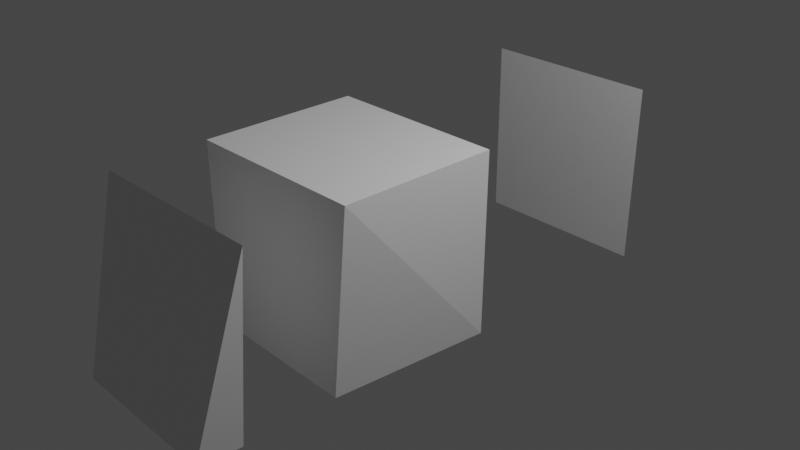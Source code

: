 # Source: AllTargets.blend  (saved by Blender 3.2.14; exported with 4.5.12 LTS)
import bpy
from mathutils import Matrix  # noqa: F401  (used for matrix-valued properties, if any)

bpy.ops.wm.read_factory_settings(use_empty=True)
scene = bpy.context.scene
scene.name = 'Scene'

# ---- collections
col_collection = bpy.data.collections.new('Collection'); scene.collection.children.link(col_collection)

# ---- materials (node trees are filled in below, after node groups)
mat_material = bpy.data.materials.new('Material')
mat_material.alpha_threshold = 0.0
mat_material.use_transparent_shadow = False
mat_material.line_color = (0.0, 0.0, 0.0, 1.0)

# ---- material node trees
mat_material.use_nodes = True; mat_material.node_tree.nodes.clear()
_N = mat_material.node_tree.nodes; _L = mat_material.node_tree.links
n0 = _N.new('ShaderNodeOutputMaterial'); n0.name = 'Material Output'; n0.location = (300, 300)
n1 = _N.new('ShaderNodeBsdfPrincipled'); n1.name = 'Principled BSDF'; n1.location = (10, 300)
n1.distribution = 'GGX'
n1.subsurface_method = 'RANDOM_WALK_SKIN'
n1.inputs[2].default_value = 0.4
n1.inputs[3].default_value = 1.45
n1.inputs[27].default_value = (0.0, 0.0, 0.0, 1.0)
n1.inputs[28].default_value = 1.0
_L.new(n1.outputs[0], n0.inputs[0])
n0.is_active_output = True

# ---- world
world_world = bpy.data.worlds.new('World'); scene.world = world_world
world_world.use_nodes = True; world_world.node_tree.nodes.clear()
_N = world_world.node_tree.nodes; _L = world_world.node_tree.links
n0 = _N.new('ShaderNodeOutputWorld'); n0.name = 'World Output'; n0.location = (300, 300)
n1 = _N.new('ShaderNodeBackground'); n1.name = 'Background'; n1.location = (10, 300)
n1.inputs[0].default_value = (0.05088, 0.05088, 0.05088, 1.0)
_L.new(n1.outputs[0], n0.inputs[0])
n0.is_active_output = True
world_world.color = (0.05088, 0.05088, 0.05088)
world_world.use_sun_shadow = False
world_world.sun_shadow_jitter_overblur = 0.0

# ---- cameras
cam_camera = bpy.data.cameras.new('Camera')
cam_camera.clip_end = 100.0
cam_camera.ortho_scale = 7.314

# ---- lights
light_light = bpy.data.lights.new('Light', 'POINT')
light_light.transmission_factor = 0.0
light_light.energy = 1000.0
light_light.shadow_soft_size = 0.1
light_light.shadow_maximum_resolution = 0.006
light_light.use_absolute_resolution = True

# ---- meshes
me_cube = bpy.data.meshes.new('Cube')
me_cube.from_pydata([(1.0, -1.0, 1.0), (-1.0, -1.0, 1.0), (1.0, 0.766, 1.0), (0.9789, 0.7667, -1.002), (-1.0, 0.7662, 1.0), (-0.9918, 0.7665, -0.9959), (0.8181, -1.014, -1.016), (-0.9296, -1.009, -0.9645)], [], [(5, 3, 6, 7), (2, 4, 1, 0), (3, 2, 0, 6), (3, 5, 4, 2), (7, 1, 4, 5), (0, 1, 7, 6)])
_uv = me_cube.uv_layers.new(name='UVMap')
_uv.uv.foreach_set('vector', [0.125, 0.5236, 0.375, 0.5236, 0.375, 0.7034, 0.125, 0.7031, 0.625, 0.5293, 0.875, 0.5292, 0.875, 0.75, 0.625, 0.75, 0.375, 0.5236, 0.625, 0.5293, 0.625, 0.75, 0.375, 0.7034, 0.375, 0.5236, 0.375, 0.2264, 0.875, 0.5292, 0.625, 0.5293, 0.375, 0.04688, 0.625, 0.0, 0.625, 0.2208, 0.375, 0.2264, 0.625, 0.75, 0.625, 0.0, 0.125, 0.7031, 0.375, 0.7034])
me_cube.materials.append(mat_material)
me_cube.use_mirror_vertex_groups = False
me_cube.update()
me_cube_001 = bpy.data.meshes.new('Cube.001')
me_cube_001.from_pydata([(0.7662, 1.0, 0.7662), (1.0, 0.766, 1.0), (0.7662, 1.0, -0.7662), (0.9789, 0.7667, -1.002), (-0.7662, 1.0, 0.7662), (-1.0, 0.7662, 1.0), (-0.7662, 1.0, -0.7662), (-0.9918, 0.7665, -0.9959)], [], [(3, 7, 6, 2), (1, 3, 2, 0), (4, 6, 7, 5), (5, 1, 0, 4), (6, 4, 0, 2), (3, 1, 5, 7)])
_uv = me_cube_001.uv_layers.new(name='UVMap')
_uv.uv.foreach_set('vector', [0.375, 0.4974, 0.375, 0.251, 0.4042, 0.2792, 0.4042, 0.4708, 0.625, 0.5293, 0.375, 0.5236, 0.4042, 0.4708, 0.5958, 0.4708, 0.5958, 0.2792, 0.4042, 0.2792, 0.375, 0.2264, 0.625, 0.2208, 0.625, 0.25, 0.625, 0.5, 0.5958, 0.4708, 0.5958, 0.2792, 0.4042, 0.2792, 0.5958, 0.2792, 0.5958, 0.4708, 0.4042, 0.4708, 0.375, 0.5236, 0.625, 0.5293, 0.625, 0.25, 0.375, 0.2264])
me_cube_001.materials.append(mat_material)
me_cube_001.use_mirror_vertex_groups = False
me_cube_001.update()
me_cube_002 = bpy.data.meshes.new('Cube.002')
me_cube_002.from_pydata([(1.0, -1.0, 1.0), (0.7765, -1.476, -1.02), (-1.0, -1.0, 1.0), (-0.9134, -1.473, -0.9563), (0.8181, -1.014, -1.016), (-0.9296, -1.009, -0.9645)], [], [(1, 0, 2, 3), (3, 2, 5), (5, 4, 1, 3), (4, 0, 1), (0, 4, 5, 2)])
_uv = me_cube_002.uv_layers.new(name='UVMap')
_uv.uv.foreach_set('vector', [0.375, 0.75, 0.625, 0.75, 0.625, 1.0, 0.375, 1.0, 0.375, 0.0, 0.625, 0.0, 0.375, 0.04688, 0.125, 0.7031, 0.375, 0.7034, 0.375, 0.75, 0.125, 0.75, 0.375, 0.7034, 0.625, 0.75, 0.375, 0.75, 0.625, 0.75, 0.375, 0.7034, 0.125, 0.7031, 0.625, 0.0])
me_cube_002.materials.append(mat_material)
me_cube_002.use_mirror_vertex_groups = False
me_cube_002.update()

# ---- objects
ob_cube = bpy.data.objects.new('Cube', me_cube)
ob_light = bpy.data.objects.new('Light', light_light)
ob_camera = bpy.data.objects.new('Camera', cam_camera)
ob_cube_001 = bpy.data.objects.new('Cube.001', me_cube_001)
ob_cube_002 = bpy.data.objects.new('Cube.002', me_cube_002)

# ---- transforms, parenting, visibility, modifiers, constraints
ob_cube.location = (0.0, -0.5594, 0.0)
ob_cube.lock_rotations_4d = False
ob_cube.empty_display_type = 'ARROWS'
ob_cube.lineart.crease_threshold = 0.0
ob_light.location = (4.076, 1.005, 5.904)
ob_light.rotation_euler = (0.6503, 0.05522, 1.866)
ob_light.lock_rotations_4d = False
ob_light.empty_display_type = 'ARROWS'
ob_light.color = (0.0, 0.0, 0.0, 0.0)
ob_light.lineart.crease_threshold = 0.0
ob_camera.location = (7.359, -6.926, 4.958)
ob_camera.rotation_euler = (1.109, 0.0, 0.8149)
ob_camera.lock_rotations_4d = False
ob_camera.empty_display_type = 'ARROWS'
ob_camera.color = (0.0, 0.0, 0.0, 0.0)
ob_camera.display_type = 'WIRE'
ob_camera.lineart.crease_threshold = 0.0
ob_cube_001.location = (0.0, 1.832, 0.0)
ob_cube_001.lock_rotations_4d = False
ob_cube_001.empty_display_type = 'ARROWS'
ob_cube_001.lineart.crease_threshold = 0.0
ob_cube_002.location = (0.0, -1.599, 0.0)
ob_cube_002.lock_rotations_4d = False
ob_cube_002.empty_display_type = 'ARROWS'
ob_cube_002.lineart.crease_threshold = 0.0

# ---- collection membership
col_collection.objects.link(ob_cube)
col_collection.objects.link(ob_light)
col_collection.objects.link(ob_camera)
col_collection.objects.link(ob_cube_001)
col_collection.objects.link(ob_cube_002)

# ---- scene / render settings (as saved in the file)
scene.camera = ob_camera
scene.frame_start = 1; scene.frame_end = 250; scene.frame_set(1)
scene.render.engine = 'BLENDER_EEVEE_NEXT'
scene.cycles.sampling_pattern = 'TABULATED_SOBOL'
scene.cycles.use_light_tree = False
scene.view_settings.view_transform = 'Filmic'
bpy.context.view_layer.update()
